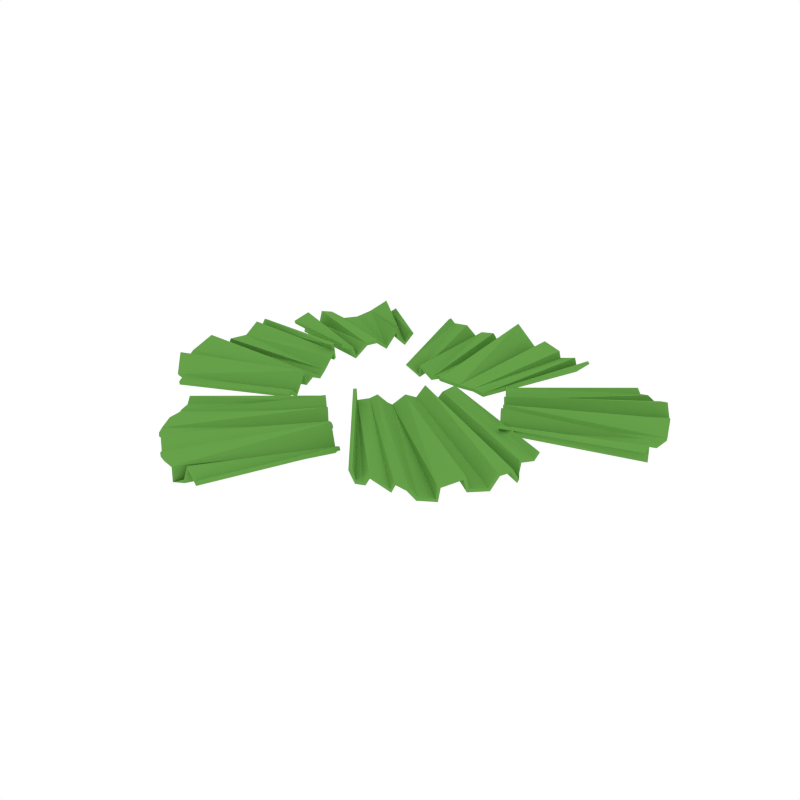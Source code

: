 # Source: Lettuce.blend  (saved by Blender 2.79.0; exported with 4.5.12 LTS)
import bpy
from mathutils import Matrix  # noqa: F401  (used for matrix-valued properties, if any)

bpy.ops.wm.read_factory_settings(use_empty=True)
scene = bpy.context.scene
scene.name = 'Scene'

# ---- collections
col_collection_1 = bpy.data.collections.new('Collection 1'); scene.collection.children.link(col_collection_1)

# ---- materials (node trees are filled in below, after node groups)
mat_lightgreen = bpy.data.materials.new('LightGreen')
mat_lightgreen.alpha_threshold = 0.0
mat_lightgreen.diffuse_color = (0.1356, 0.3564, 0.06848, 1.0)
mat_lightgreen.roughness = 0.5

# ---- material node trees

# ---- world
world_world = bpy.data.worlds.new('World'); scene.world = world_world
world_world.color = (1.0, 1.0, 1.0)
world_world.use_sun_shadow = False
world_world.sun_shadow_jitter_overblur = 0.0
world_world.cycles.sampling_method = 'NONE'
world_world.cycles.sample_map_resolution = 256

# ---- meshes
me_plane_000 = bpy.data.meshes.new('Plane.000')
me_plane_000.from_pydata([(0.3127, -0.6136, 0.1166), (0.6701, -0.1155, 0.09574), (-0.05295, -0.1838, 0.1146), (0.1586, 0.1148, 0.08028), (0.3595, -0.6182, 0.08799), (0.4403, -0.5816, 0.07875), (0.5058, -0.5285, 0.05033), (0.5473, -0.4907, 0.04181), (0.6008, -0.41, 0.1064), (0.6537, -0.3622, 0.06272), (0.6768, -0.2661, 0.09654), (0.1333, 0.07508, 0.06261), (0.0923, 0.02457, 0.09472), (0.07731, -0.00862, 0.05401), (0.01489, -0.0969, 0.04822), (-0.0269, -0.1445, 0.06933), (-0.05124, -0.1838, 0.06963), (0.3719, -0.6007, 0.1121), (0.4734, -0.5318, 0.07342), (-0.01067, -0.1205, 0.08053), (0.4399, -0.5634, 0.0964), (0.5406, -0.4745, 0.07975), (0.02481, -0.08096, 0.03545), (0.6144, -0.4101, 0.06673), (0.05062, -0.03764, 0.06786), (0.6883, -0.2448, 0.05295), (0.1182, 0.04504, 0.02394), (0.6641, -0.3276, 0.1051), (0.6703, -0.1372, 0.07781), (0.657, -0.2001, 0.0919), (0.3268, -0.6137, 0.08157), (0.3418, 0.749, 0.004898), (-0.2417, 0.614, 0.07511), (0.2794, 0.1619, 0.07575), (-0.07183, 0.1245, 0.099), (0.215, 0.7499, -0.0191), (0.1321, 0.7785, -0.03759), (0.07895, 0.7795, -0.02836), (-0.002851, 0.7594, 0.06815), (-0.07548, 0.7359, -0.03458), (-0.1268, 0.6759, 0.02341), (-0.024, 0.1306, 0.06493), (-0.01527, 0.1299, 0.1036), (0.06095, 0.147, 0.07707), (0.2527, 0.1621, 0.0588), (0.2846, 0.745, 0.003693), (0.1236, 0.7689, 0.02176), (0.2159, 0.1541, 0.07072), (0.2104, 0.7457, 0.0112), (0.1543, 0.1504, 0.06805), (-0.01377, 0.7518, 0.002572), (0.07283, 0.1375, 0.07604), (-0.1628, 0.6943, -0.01613), (-0.08299, 0.6995, 0.02261), (0.03677, 0.1354, 0.06936), (-0.2288, 0.6248, 0.05247), (-0.1848, 0.651, 0.04679), (0.2901, 0.7597, -0.04969), (0.9387, 0.1023, 0.1023), (0.6671, 0.5515, 0.06583), (0.3052, 0.2309, 0.07381), (0.9347, 0.1401, 0.04808), (0.8897, 0.1994, 0.08076), (0.9023, 0.2656, 0.03536), (0.9118, 0.319, 0.04199), (0.8749, 0.404, 0.06873), (0.8442, 0.4616, 0.0396), (0.7853, 0.5037, 0.06795), (0.3331, 0.1905, 0.04957), (0.3585, 0.1407, 0.08937), (0.3748, 0.1223, 0.04234), (0.3947, 0.08249, 0.0924), (0.4195, 0.05099, 0.04958), (0.4664, -0.03469, 0.06378), (0.9109, 0.1541, 0.06807), (0.44, 0.004485, 0.1259), (0.7709, 0.5261, 0.03592), (0.8232, 0.4795, 0.08511), (0.6833, 0.5444, 0.04827), (0.7309, 0.5089, 0.07276), (0.4761, -0.05587, 0.09652), (0.9325, 0.1441, 0.09505), (-0.7689, 0.05569, 0.1114), (-0.7643, -0.05439, 0.07851), (-0.8069, -0.1138, 0.03847), (-0.8413, -0.1707, 0.02741), (-0.8473, -0.2621, 0.06012), (-0.8399, -0.3168, 0.0302), (-0.7694, -0.4085, 0.03361), (-0.2639, -0.2936, 0.0841), (-0.2762, -0.2085, 0.08138), (-0.287, -0.1116, 0.09232), (-0.2972, -0.02939, 0.1078), (-0.766, 0.008578, 0.1158), (-0.2941, -0.03871, 0.1398), (-0.7902, -0.1148, 0.07573), (-0.2892, -0.07306, 0.1289), (-0.8485, -0.1622, 0.09112), (-0.2838, -0.1324, 0.07564), (-0.2772, -0.1765, 0.0987), (-0.2654, -0.2749, 0.06371), (-0.8296, -0.3382, 0.08316), (-0.2728, -0.2228, 0.1324), (-0.712, -0.4498, 0.03615), (-0.2634, -0.3192, 0.07445), (-0.7432, -0.4076, 0.03072), (-0.3026, -0.04567, 0.1645), (-0.7775, 0.03897, 0.07209), (-0.4693, 0.5286, 0.08674), (-0.3055, 0.02041, 0.1435), (-0.5078, 0.5075, 0.0435), (-0.5657, 0.4765, 0.06686), (-0.6557, 0.4069, 0.03205), (-0.673, 0.3528, 0.07328), (-0.6927, 0.2945, 0.03666), (-0.2869, 0.05759, 0.1237), (-0.2616, 0.1027, 0.1338), (-0.2381, 0.1433, 0.1383), (-0.2215, 0.175, 0.1082), (-0.1965, 0.2236, 0.1376), (-0.1841, 0.2438, 0.1111), (-0.5112, 0.5167, 0.1144), (-0.6213, 0.4535, 0.03263), (-0.2027, 0.2163, 0.1682), (-0.6943, 0.3122, 0.0835), (-0.7003, 0.2193, 0.03109), (-0.2796, 0.06627, 0.08898), (-0.6723, 0.2374, 0.06071), (-0.6854, 0.1421, 0.0968), (-0.6761, 0.2141, 0.1142), (-0.1736, 0.2671, 0.1492), (-0.4871, 0.5132, 0.07066), (-0.5134, -0.5632, 0.08397), (-0.09361, -0.89, 0.04785), (-0.1336, -0.2662, 0.09255), (0.1213, -0.4655, 0.06327), (-0.5088, -0.6136, 0.04747), (-0.479, -0.687, 0.05908), (-0.4376, -0.7699, 0.04712), (-0.3409, -0.8377, 0.04186), (-0.3092, -0.8684, 0.05841), (-0.2079, -0.9033, 0.06263), (-0.1662, -0.8749, 0.06495), (0.09261, -0.4446, 0.04549), (-0.04629, -0.3403, 0.02892), (-0.0866, -0.3041, 0.06839), (-0.12, -0.2822, 0.078), (-0.4902, -0.6302, 0.05534), (-0.1149, -0.2796, 0.106), (-0.4609, -0.7377, 0.04596), (-0.07634, -0.31, 0.0834), (-0.4106, -0.784, 0.0581), (-0.03314, -0.3468, 0.05727), (0.009999, -0.3792, 0.07154), (-0.2105, -0.9027, 0.0008894), (0.06951, -0.4294, 0.01652), (-0.27, -0.8855, 0.06324), (0.01108, -0.3869, 0.08573), (-0.1116, -0.8893, 0.03169), (-0.1687, -0.8903, 0.02102), (-0.508, -0.5814, 0.05841), (0.3033, -0.6219, 0.113), (0.6739, -0.1076, 0.08619), (-0.06285, -0.1922, 0.1142), (0.1607, 0.1191, 0.06816), (0.3656, -0.6128, 0.07781), (0.4423, -0.5798, 0.06601), (0.5027, -0.5323, 0.03828), (0.5514, -0.4856, 0.03056), (0.5967, -0.4171, 0.0963), (0.6565, -0.3579, 0.05076), (0.6738, -0.2725, 0.08559), (0.1369, 0.08149, 0.05186), (0.0925, 0.02286, 0.08183), (0.07892, -0.005982, 0.04138), (0.009541, -0.103, 0.03808), (-0.02467, -0.143, 0.05661), (-0.05687, -0.1895, 0.05937), (0.3732, -0.6002, 0.09916), (0.4682, -0.5377, 0.06305), (-0.0122, -0.1227, 0.06781), (0.443, -0.5603, 0.08416), (0.5469, -0.4669, 0.07125), (0.02542, -0.08052, 0.02247), (0.6102, -0.4166, 0.05625), (0.05191, -0.03691, 0.05494), (0.6857, -0.2509, 0.04177), (0.1174, 0.04206, 0.01131), (0.6673, -0.3227, 0.09348), (0.6716, -0.1353, 0.06502), (0.6608, -0.1939, 0.08116), (0.3247, -0.6159, 0.06892), (0.3509, 0.7468, -0.004206), (-0.2516, 0.6102, 0.06761), (0.2863, 0.1599, 0.06489), (-0.07897, 0.1213, 0.08861), (0.2089, 0.7481, -0.03048), (0.1396, 0.777, -0.04813), (0.07288, 0.7771, -0.03959), (-0.0001362, 0.7583, 0.05548), (-0.07569, 0.7337, -0.0474), (-0.1209, 0.6761, 0.0118), (-0.01809, 0.1301, 0.05336), (-0.01136, 0.1289, 0.09119), (0.06157, 0.1454, 0.06419), (0.2537, 0.1605, 0.04594), (0.2761, 0.7442, -0.006123), (0.1347, 0.7689, 0.01492), (0.2146, 0.1529, 0.05784), (0.2013, 0.7448, 0.00189), (0.1536, 0.1494, 0.05509), (-0.003063, 0.7524, -0.004795), (0.07173, 0.1368, 0.0631), (-0.1636, 0.6923, -0.02895), (-0.09233, 0.6968, 0.01398), (0.03498, 0.133, 0.0567), (-0.2342, 0.6225, 0.04088), (-0.1927, 0.6482, 0.03684), (0.288, 0.7576, -0.06234), (0.9396, 0.1002, 0.08949), (0.6607, 0.5586, 0.05704), (0.3009, 0.2351, 0.06225), (0.9389, 0.1308, 0.04011), (0.891, 0.1962, 0.06823), (0.9026, 0.2642, 0.02243), (0.9096, 0.3217, 0.02946), (0.8755, 0.4027, 0.05581), (0.8418, 0.4648, 0.02721), (0.7897, 0.4976, 0.05734), (0.3339, 0.1889, 0.03669), (0.3565, 0.1436, 0.07683), (0.3735, 0.123, 0.02943), (0.3951, 0.08229, 0.0794), (0.4185, 0.05022, 0.03664), (0.4651, -0.03472, 0.05083), (0.9085, 0.1602, 0.05685), (0.4393, 0.00301, 0.113), (0.7736, 0.522, 0.02387), (0.8197, 0.4842, 0.07348), (0.6824, 0.5456, 0.03535), (0.7258, 0.5161, 0.06322), (0.4797, -0.06588, 0.08901), (0.9369, 0.1341, 0.08812), (-0.7658, 0.06705, 0.1059), (-0.7634, -0.05089, 0.06602), (-0.8061, -0.1066, 0.02769), (-0.84, -0.1823, 0.02158), (-0.8473, -0.2569, 0.04817), (-0.8381, -0.3203, 0.01781), (-0.7702, -0.401, 0.023), (-0.2619, -0.2973, 0.07178), (-0.2741, -0.2128, 0.06929), (-0.2859, -0.1031, 0.08253), (-0.2947, -0.04144, 0.1036), (-0.766, 0.004242, 0.1035), (-0.2937, -0.04318, 0.1276), (-0.79, -0.1033, 0.06962), (-0.2878, -0.06626, 0.1179), (-0.8476, -0.17, 0.08072), (-0.2832, -0.132, 0.06266), (-0.2772, -0.1761, 0.0857), (-0.265, -0.2733, 0.05083), (-0.8274, -0.3444, 0.0719), (-0.2719, -0.2254, 0.1197), (-0.7105, -0.4502, 0.02323), (-0.2637, -0.3146, 0.06229), (-0.7437, -0.4022, 0.01891), (-0.301, -0.03317, 0.1677), (-0.7751, 0.04131, 0.05952), (-0.4633, 0.5329, 0.07602), (-0.3059, 0.0145, 0.1319), (-0.5132, 0.4988, 0.0356), (-0.5605, 0.481, 0.05589), (-0.6559, 0.4025, 0.01979), (-0.6741, 0.3474, 0.0615), (-0.6873, 0.3021, 0.02761), (-0.2897, 0.04823, 0.1151), (-0.2583, 0.1069, 0.122), (-0.2384, 0.139, 0.126), (-0.2183, 0.1742, 0.0956), (-0.2027, 0.2145, 0.1307), (-0.1839, 0.2428, 0.09811), (-0.5131, 0.5125, 0.1022), (-0.6182, 0.4545, 0.02004), (-0.201, 0.2138, 0.1556), (-0.6905, 0.3173, 0.07212), (-0.7015, 0.212, 0.02034), (-0.2794, 0.06397, 0.07618), (-0.6694, 0.2393, 0.04816), (-0.684, 0.1444, 0.08408), (-0.6794, 0.2045, 0.1061), (-0.1658, 0.2748, 0.1421), (-0.4799, 0.5195, 0.06186), (-0.5196, -0.5547, 0.07642), (-0.08537, -0.8938, 0.03855), (-0.138, -0.2603, 0.08187), (0.127, -0.4677, 0.05177), (-0.5079, -0.6135, 0.0345), (-0.4798, -0.6856, 0.04618), (-0.436, -0.7718, 0.03436), (-0.3393, -0.8382, 0.02896), (-0.3063, -0.8696, 0.04579), (-0.2154, -0.8986, 0.05317), (-0.1575, -0.8805, 0.05709), (0.09959, -0.448, 0.03504), (-0.04446, -0.3411, 0.01607), (-0.08453, -0.305, 0.05558), (-0.1147, -0.2866, 0.06695), (-0.4883, -0.6316, 0.04254), (-0.1128, -0.28, 0.09317), (-0.4619, -0.7367, 0.03303), (-0.0769, -0.3094, 0.07042), (-0.4096, -0.7853, 0.0452), (-0.02703, -0.3515, 0.04679), (0.01683, -0.3838, 0.06146), (-0.2201, -0.8968, -0.00566), (0.06889, -0.4293, 0.003534), (-0.2691, -0.8854, 0.05027), (0.01453, -0.3908, 0.0738), (-0.1115, -0.8891, 0.01869), (-0.1595, -0.8954, 0.01342), (-0.5121, -0.5753, 0.04767)], [], [(1, 3, 28), (18, 14, 19), (6, 22, 14), (21, 24, 22), (23, 13, 24), (10, 12, 27), (17, 16, 4), (20, 15, 5), (21, 22, 7), (10, 26, 12), (27, 13, 9), (28, 11, 29), (29, 26, 25), (0, 16, 2), (32, 34, 55), (35, 47, 45), (38, 49, 37), (50, 43, 51), (40, 54, 53), (45, 44, 57), (48, 49, 47), (48, 47, 35), (40, 41, 42), (39, 54, 43), (55, 41, 56), (56, 41, 52), (31, 44, 33), (59, 60, 78), (61, 80, 81), (62, 73, 74), (67, 69, 77), (74, 73, 61), (62, 72, 75), (62, 75, 73), (65, 70, 71), (67, 68, 69), (77, 70, 66), (78, 68, 79), (79, 68, 76), (107, 92, 106), (83, 94, 93), (84, 98, 91), (97, 99, 98), (86, 90, 99), (88, 102, 101), (93, 92, 107), (83, 91, 96), (97, 98, 85), (101, 90, 87), (103, 89, 105), (105, 100, 88), (131, 120, 130), (113, 117, 112), (121, 120, 110), (111, 118, 123), (111, 123, 119), (113, 116, 117), (127, 126, 116), (127, 116, 114), (128, 115, 129), (129, 126, 125), (133, 135, 158), (147, 145, 148), (149, 144, 150), (139, 152, 151), (139, 157, 153), (141, 157, 156), (142, 143, 159), (147, 146, 136), (151, 144, 138), (156, 157, 140), (158, 143, 142), (159, 155, 154), (132, 146, 134), (30, 4, 16), (17, 5, 15), (18, 6, 14), (6, 7, 22), (21, 8, 24), (23, 9, 13), (17, 15, 16), (20, 18, 19), (20, 19, 15), (8, 23, 24), (10, 25, 26), (27, 12, 13), (28, 3, 11), (29, 11, 26), (0, 30, 16), (46, 36, 49), (36, 37, 49), (38, 51, 49), (50, 39, 43), (40, 42, 54), (45, 47, 44), (48, 46, 49), (38, 50, 51), (40, 52, 41), (39, 53, 54), (55, 34, 41), (31, 57, 44), (61, 73, 80), (62, 63, 72), (63, 64, 72), (64, 65, 71), (65, 66, 70), (64, 71, 72), (67, 76, 68), (77, 69, 70), (78, 60, 68), (58, 81, 80), (83, 96, 94), (95, 84, 91), (84, 85, 98), (97, 86, 99), (86, 87, 90), (88, 100, 102), (93, 94, 92), (83, 95, 91), (101, 102, 90), (103, 104, 89), (105, 89, 100), (82, 107, 106), (131, 110, 120), (121, 111, 119), (122, 112, 118), (124, 114, 116), (121, 119, 120), (111, 122, 118), (112, 117, 118), (113, 124, 116), (127, 125, 126), (128, 109, 115), (129, 115, 126), (108, 131, 130), (160, 136, 146), (147, 137, 145), (149, 138, 144), (139, 153, 152), (139, 140, 157), (141, 155, 157), (147, 148, 146), (137, 149, 150), (137, 150, 145), (151, 152, 144), (141, 154, 155), (158, 135, 143), (159, 143, 155), (132, 160, 146), (162, 189, 164), (179, 180, 175), (167, 175, 183), (182, 183, 185), (184, 185, 174), (171, 188, 173), (178, 165, 177), (181, 166, 176), (182, 168, 183), (171, 173, 187), (188, 170, 174), (189, 190, 172), (190, 186, 187), (161, 163, 177), (193, 216, 195), (196, 206, 208), (199, 198, 210), (211, 212, 204), (201, 214, 215), (206, 218, 205), (209, 208, 210), (209, 196, 208), (201, 203, 202), (200, 204, 215), (216, 217, 202), (217, 213, 202), (192, 194, 205), (220, 239, 221), (222, 242, 241), (223, 235, 234), (228, 238, 230), (235, 222, 234), (223, 236, 233), (223, 234, 236), (226, 232, 231), (228, 230, 229), (238, 227, 231), (239, 240, 229), (240, 237, 229), (268, 267, 253), (244, 254, 255), (245, 252, 259), (258, 259, 260), (247, 260, 251), (249, 262, 263), (254, 268, 253), (244, 257, 252), (258, 246, 259), (262, 248, 251), (264, 266, 250), (266, 249, 261), (292, 291, 281), (274, 273, 278), (282, 271, 281), (272, 284, 279), (272, 280, 284), (274, 278, 277), (288, 277, 287), (288, 275, 277), (289, 290, 276), (290, 286, 287), (294, 319, 296), (308, 309, 306), (310, 311, 305), (300, 312, 313), (300, 314, 318), (302, 317, 318), (303, 320, 304), (308, 297, 307), (312, 299, 305), (317, 301, 318), (319, 303, 304), (320, 315, 316), (293, 295, 307), (191, 177, 165), (178, 176, 166), (179, 175, 167), (167, 183, 168), (182, 185, 169), (184, 174, 170), (178, 177, 176), (181, 180, 179), (181, 176, 180), (169, 185, 184), (171, 187, 186), (188, 174, 173), (189, 172, 164), (190, 187, 172), (161, 177, 191), (207, 210, 197), (197, 210, 198), (199, 210, 212), (211, 204, 200), (201, 215, 203), (206, 205, 208), (209, 210, 207), (199, 212, 211), (201, 202, 213), (200, 215, 214), (216, 202, 195), (192, 205, 218), (222, 241, 234), (223, 233, 224), (224, 233, 225), (225, 232, 226), (226, 231, 227), (225, 233, 232), (228, 229, 237), (238, 231, 230), (239, 229, 221), (219, 241, 242), (244, 255, 257), (256, 252, 245), (245, 259, 246), (258, 260, 247), (247, 251, 248), (249, 263, 261), (254, 253, 255), (244, 252, 256), (262, 251, 263), (264, 250, 265), (266, 261, 250), (243, 267, 268), (292, 281, 271), (282, 280, 272), (283, 279, 273), (285, 277, 275), (282, 281, 280), (272, 279, 283), (273, 279, 278), (274, 277, 285), (288, 287, 286), (289, 276, 270), (290, 287, 276), (269, 291, 292), (321, 307, 297), (308, 306, 298), (310, 305, 299), (300, 313, 314), (300, 318, 301), (302, 318, 316), (308, 307, 309), (298, 311, 310), (298, 306, 311), (312, 305, 313), (302, 316, 315), (319, 304, 296), (320, 316, 304), (293, 307, 321), (1, 28, 189, 162), (2, 16, 177, 163), (4, 30, 191, 165), (5, 17, 178, 166), (6, 18, 179, 167), (7, 6, 167, 168), (8, 21, 182, 169), (9, 23, 184, 170), (10, 27, 188, 171), (11, 3, 164, 172), (12, 26, 187, 173), (13, 12, 173, 174), (14, 22, 183, 175), (15, 19, 180, 176), (16, 15, 176, 177), (17, 4, 165, 178), (18, 20, 181, 179), (19, 14, 175, 180), (20, 5, 166, 181), (21, 7, 168, 182), (22, 24, 185, 183), (23, 8, 169, 184), (24, 13, 174, 185), (25, 10, 171, 186), (26, 11, 172, 187), (27, 9, 170, 188), (28, 29, 190, 189), (29, 25, 186, 190), (30, 0, 161, 191), (0, 2, 163, 161), (3, 1, 162, 164), (32, 55, 216, 193), (33, 44, 205, 194), (35, 45, 206, 196), (36, 46, 207, 197), (37, 36, 197, 198), (38, 37, 198, 199), (39, 50, 211, 200), (40, 53, 214, 201), (41, 34, 195, 202), (42, 41, 202, 203), (43, 54, 215, 204), (44, 47, 208, 205), (45, 57, 218, 206), (46, 48, 209, 207), (47, 49, 210, 208), (48, 35, 196, 209), (49, 51, 212, 210), (50, 38, 199, 211), (51, 43, 204, 212), (52, 40, 201, 213), (53, 39, 200, 214), (54, 42, 203, 215), (55, 56, 217, 216), (56, 52, 213, 217), (57, 31, 192, 218), (31, 33, 194, 192), (34, 32, 193, 195), (59, 78, 239, 220), (61, 81, 242, 222), (62, 74, 235, 223), (63, 62, 223, 224), (64, 63, 224, 225), (65, 64, 225, 226), (66, 65, 226, 227), (67, 77, 238, 228), (68, 60, 221, 229), (69, 68, 229, 230), (70, 69, 230, 231), (71, 70, 231, 232), (72, 71, 232, 233), (73, 75, 236, 234), (74, 61, 222, 235), (75, 72, 233, 236), (76, 67, 228, 237), (77, 66, 227, 238), (78, 79, 240, 239), (79, 76, 237, 240), (80, 73, 234, 241), (81, 58, 219, 242), (60, 59, 220, 221), (83, 93, 254, 244), (84, 95, 256, 245), (85, 84, 245, 246), (86, 97, 258, 247), (87, 86, 247, 248), (88, 101, 262, 249), (89, 104, 265, 250), (90, 102, 263, 251), (91, 98, 259, 252), (92, 94, 255, 253), (93, 107, 268, 254), (94, 96, 257, 255), (95, 83, 244, 256), (96, 91, 252, 257), (97, 85, 246, 258), (98, 99, 260, 259), (99, 90, 251, 260), (100, 89, 250, 261), (101, 87, 248, 262), (102, 100, 261, 263), (103, 105, 266, 264), (105, 88, 249, 266), (106, 92, 253, 267), (107, 82, 243, 268), (104, 103, 264, 265), (110, 131, 292, 271), (111, 121, 282, 272), (112, 122, 283, 273), (113, 112, 273, 274), (114, 124, 285, 275), (115, 109, 270, 276), (116, 126, 287, 277), (117, 116, 277, 278), (118, 117, 278, 279), (119, 123, 284, 280), (120, 119, 280, 281), (121, 110, 271, 282), (122, 111, 272, 283), (123, 118, 279, 284), (124, 113, 274, 285), (125, 127, 288, 286), (126, 115, 276, 287), (127, 114, 275, 288), (128, 129, 290, 289), (129, 125, 286, 290), (130, 120, 281, 291), (131, 108, 269, 292), (109, 128, 289, 270), (133, 158, 319, 294), (134, 146, 307, 295), (136, 160, 321, 297), (137, 147, 308, 298), (138, 149, 310, 299), (139, 151, 312, 300), (140, 139, 300, 301), (141, 156, 317, 302), (142, 159, 320, 303), (143, 135, 296, 304), (144, 152, 313, 305), (145, 150, 311, 306), (146, 148, 309, 307), (147, 136, 297, 308), (148, 145, 306, 309), (149, 137, 298, 310), (150, 144, 305, 311), (151, 138, 299, 312), (152, 153, 314, 313), (153, 157, 318, 314), (154, 141, 302, 315), (155, 143, 304, 316), (156, 140, 301, 317), (157, 155, 316, 318), (158, 142, 303, 319), (159, 154, 315, 320), (160, 132, 293, 321), (132, 134, 295, 293), (135, 133, 294, 296), (58, 80, 241, 219), (82, 106, 267, 243), (108, 130, 291, 269)])
me_plane_000.materials.append(mat_lightgreen)
me_plane_000.use_remesh_preserve_volume = False
me_plane_000.use_remesh_preserve_attributes = False
me_plane_000.use_mirror_vertex_groups = False
me_plane_000.update()

# ---- objects
ob_lettuce = bpy.data.objects.new('Lettuce', me_plane_000)

# ---- transforms, parenting, visibility, modifiers, constraints
ob_lettuce.location = (0.0, 0.0, 0.0)
ob_lettuce.lineart.crease_threshold = 0.0

# ---- collection membership
col_collection_1.objects.link(ob_lettuce)

# ---- scene / render settings (as saved in the file)
scene.frame_start = 1; scene.frame_end = 250; scene.frame_set(0)
scene.render.engine = 'CYCLES'
scene.render.resolution_x = 1000
scene.render.resolution_y = 1000
scene.render.dither_intensity = 0.0
scene.cycles.samples = 200
scene.cycles.sampling_pattern = 'TABULATED_SOBOL'
scene.cycles.light_sampling_threshold = 0.0
scene.cycles.use_adaptive_sampling = False
scene.cycles.use_light_tree = False
scene.cycles.caustics_reflective = False
scene.cycles.caustics_refractive = False
scene.cycles.blur_glossy = 0.0
scene.cycles.max_bounces = 2
scene.cycles.pixel_filter_type = 'GAUSSIAN'
scene.cycles.sample_clamp_indirect = 0.0
scene.view_settings.view_transform = 'Standard'
bpy.context.view_layer.update()

# ---- added for rendering (the .blend has no active camera): camera
cam_auto = bpy.data.cameras.new('AutoCamera')
cam_auto.lens = 50.0
cam_auto.sensor_width = 36.0
cam_auto.clip_end = 1000.0
ob_auto_camera = bpy.data.objects.new('AutoCamera', cam_auto)
scene.collection.objects.link(ob_auto_camera)
ob_auto_camera.location = (2.32738, -2.8001, 1.8784)
ob_auto_camera.rotation_euler = (1.09748, -7.21219e-08, 0.694738)
scene.camera = ob_auto_camera
bpy.context.view_layer.update()

